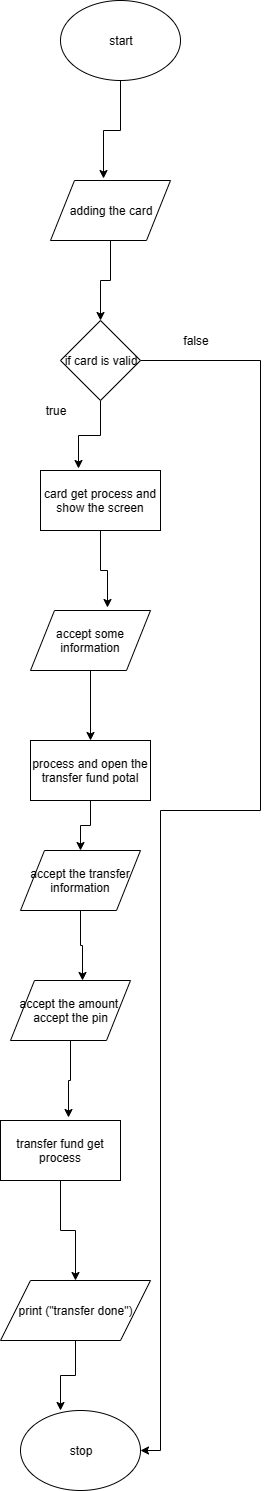

The diagram above was exported from draw.io. Its source (the exported page's mxGraphModel, read from the mxfile embedded in the PNG):
<mxGraphModel dx="721" dy="1512" grid="1" gridSize="10" guides="1" tooltips="1" connect="1" arrows="1" fold="1" page="1" pageScale="1" pageWidth="850" pageHeight="1100" math="0" shadow="0">
  <root>
    <mxCell id="0" />
    <mxCell id="1" parent="0" />
    <mxCell id="Tzz-2e7N4vkbSQdiiM9h-10" style="edgeStyle=orthogonalEdgeStyle;rounded=0;orthogonalLoop=1;jettySize=auto;html=1;entryX=0.442;entryY=-0.033;entryDx=0;entryDy=0;entryPerimeter=0;" edge="1" parent="1" source="Tzz-2e7N4vkbSQdiiM9h-1" target="Tzz-2e7N4vkbSQdiiM9h-2">
      <mxGeometry relative="1" as="geometry" />
    </mxCell>
    <mxCell id="Tzz-2e7N4vkbSQdiiM9h-1" value="start" style="ellipse;whiteSpace=wrap;html=1;" vertex="1" parent="1">
      <mxGeometry x="270" y="-460" width="120" height="80" as="geometry" />
    </mxCell>
    <mxCell id="Tzz-2e7N4vkbSQdiiM9h-19" style="edgeStyle=orthogonalEdgeStyle;rounded=0;orthogonalLoop=1;jettySize=auto;html=1;entryX=0.5;entryY=0;entryDx=0;entryDy=0;" edge="1" parent="1" source="Tzz-2e7N4vkbSQdiiM9h-2" target="Tzz-2e7N4vkbSQdiiM9h-18">
      <mxGeometry relative="1" as="geometry" />
    </mxCell>
    <mxCell id="Tzz-2e7N4vkbSQdiiM9h-2" value="adding the card" style="shape=parallelogram;perimeter=parallelogramPerimeter;whiteSpace=wrap;html=1;" vertex="1" parent="1">
      <mxGeometry x="260" y="-280" width="120" height="60" as="geometry" />
    </mxCell>
    <mxCell id="Tzz-2e7N4vkbSQdiiM9h-12" style="edgeStyle=orthogonalEdgeStyle;rounded=0;orthogonalLoop=1;jettySize=auto;html=1;entryX=0.642;entryY=-0.056;entryDx=0;entryDy=0;entryPerimeter=0;" edge="1" parent="1" source="Tzz-2e7N4vkbSQdiiM9h-3" target="Tzz-2e7N4vkbSQdiiM9h-4">
      <mxGeometry relative="1" as="geometry" />
    </mxCell>
    <mxCell id="Tzz-2e7N4vkbSQdiiM9h-4" value="accept some information" style="shape=parallelogram;perimeter=parallelogramPerimeter;whiteSpace=wrap;html=1;" vertex="1" parent="1">
      <mxGeometry x="240" y="150" width="120" height="60" as="geometry" />
    </mxCell>
    <mxCell id="Tzz-2e7N4vkbSQdiiM9h-15" style="edgeStyle=orthogonalEdgeStyle;rounded=0;orthogonalLoop=1;jettySize=auto;html=1;entryX=0.569;entryY=-0.044;entryDx=0;entryDy=0;entryPerimeter=0;" edge="1" parent="1" source="Tzz-2e7N4vkbSQdiiM9h-6" target="Tzz-2e7N4vkbSQdiiM9h-7">
      <mxGeometry relative="1" as="geometry" />
    </mxCell>
    <mxCell id="Tzz-2e7N4vkbSQdiiM9h-6" value="accept the amount&amp;nbsp;&lt;br&gt;accept the pin" style="shape=parallelogram;perimeter=parallelogramPerimeter;whiteSpace=wrap;html=1;" vertex="1" parent="1">
      <mxGeometry x="220" y="520" width="120" height="60" as="geometry" />
    </mxCell>
    <mxCell id="Tzz-2e7N4vkbSQdiiM9h-16" style="edgeStyle=orthogonalEdgeStyle;rounded=0;orthogonalLoop=1;jettySize=auto;html=1;" edge="1" parent="1" source="Tzz-2e7N4vkbSQdiiM9h-7" target="Tzz-2e7N4vkbSQdiiM9h-8">
      <mxGeometry relative="1" as="geometry" />
    </mxCell>
    <mxCell id="Tzz-2e7N4vkbSQdiiM9h-7" value="transfer fund get process" style="rounded=0;whiteSpace=wrap;html=1;" vertex="1" parent="1">
      <mxGeometry x="210" y="660" width="120" height="60" as="geometry" />
    </mxCell>
    <mxCell id="Tzz-2e7N4vkbSQdiiM9h-17" style="edgeStyle=orthogonalEdgeStyle;rounded=0;orthogonalLoop=1;jettySize=auto;html=1;exitX=0.5;exitY=1;exitDx=0;exitDy=0;entryX=0.333;entryY=0;entryDx=0;entryDy=0;entryPerimeter=0;" edge="1" parent="1" source="Tzz-2e7N4vkbSQdiiM9h-8" target="Tzz-2e7N4vkbSQdiiM9h-9">
      <mxGeometry relative="1" as="geometry" />
    </mxCell>
    <mxCell id="Tzz-2e7N4vkbSQdiiM9h-8" value="print (&quot;transfer done&quot;)" style="shape=parallelogram;perimeter=parallelogramPerimeter;whiteSpace=wrap;html=1;" vertex="1" parent="1">
      <mxGeometry x="210" y="820" width="150" height="60" as="geometry" />
    </mxCell>
    <mxCell id="Tzz-2e7N4vkbSQdiiM9h-9" value="stop" style="ellipse;whiteSpace=wrap;html=1;" vertex="1" parent="1">
      <mxGeometry x="230" y="950" width="120" height="80" as="geometry" />
    </mxCell>
    <mxCell id="Tzz-2e7N4vkbSQdiiM9h-21" style="edgeStyle=orthogonalEdgeStyle;rounded=0;orthogonalLoop=1;jettySize=auto;html=1;entryX=0.314;entryY=-0.028;entryDx=0;entryDy=0;entryPerimeter=0;" edge="1" parent="1" source="Tzz-2e7N4vkbSQdiiM9h-18" target="Tzz-2e7N4vkbSQdiiM9h-3">
      <mxGeometry relative="1" as="geometry" />
    </mxCell>
    <mxCell id="Tzz-2e7N4vkbSQdiiM9h-31" style="edgeStyle=orthogonalEdgeStyle;rounded=0;orthogonalLoop=1;jettySize=auto;html=1;entryX=1;entryY=0.5;entryDx=0;entryDy=0;" edge="1" parent="1" source="Tzz-2e7N4vkbSQdiiM9h-18" target="Tzz-2e7N4vkbSQdiiM9h-9">
      <mxGeometry relative="1" as="geometry">
        <mxPoint x="500" y="1000" as="targetPoint" />
        <Array as="points">
          <mxPoint x="470" y="-100" />
          <mxPoint x="470" y="350" />
          <mxPoint x="370" y="350" />
          <mxPoint x="370" y="990" />
        </Array>
      </mxGeometry>
    </mxCell>
    <mxCell id="Tzz-2e7N4vkbSQdiiM9h-18" value="if card is valid" style="rhombus;whiteSpace=wrap;html=1;" vertex="1" parent="1">
      <mxGeometry x="270" y="-140" width="80" height="80" as="geometry" />
    </mxCell>
    <mxCell id="Tzz-2e7N4vkbSQdiiM9h-3" value="card get process and show the screen" style="rounded=0;whiteSpace=wrap;html=1;" vertex="1" parent="1">
      <mxGeometry x="250" y="10" width="120" height="60" as="geometry" />
    </mxCell>
    <mxCell id="Tzz-2e7N4vkbSQdiiM9h-29" style="edgeStyle=orthogonalEdgeStyle;rounded=0;orthogonalLoop=1;jettySize=auto;html=1;" edge="1" parent="1" source="Tzz-2e7N4vkbSQdiiM9h-5" target="Tzz-2e7N4vkbSQdiiM9h-28">
      <mxGeometry relative="1" as="geometry" />
    </mxCell>
    <mxCell id="Tzz-2e7N4vkbSQdiiM9h-5" value="process and open the transfer fund potal" style="rounded=0;whiteSpace=wrap;html=1;" vertex="1" parent="1">
      <mxGeometry x="240" y="280" width="120" height="60" as="geometry" />
    </mxCell>
    <mxCell id="Tzz-2e7N4vkbSQdiiM9h-27" style="edgeStyle=orthogonalEdgeStyle;rounded=0;orthogonalLoop=1;jettySize=auto;html=1;" edge="1" parent="1" source="Tzz-2e7N4vkbSQdiiM9h-4" target="Tzz-2e7N4vkbSQdiiM9h-5">
      <mxGeometry relative="1" as="geometry">
        <mxPoint x="320" y="510" as="targetPoint" />
        <mxPoint x="300" y="210" as="sourcePoint" />
      </mxGeometry>
    </mxCell>
    <mxCell id="Tzz-2e7N4vkbSQdiiM9h-30" style="edgeStyle=orthogonalEdgeStyle;rounded=0;orthogonalLoop=1;jettySize=auto;html=1;entryX=0.597;entryY=0;entryDx=0;entryDy=0;entryPerimeter=0;" edge="1" parent="1" source="Tzz-2e7N4vkbSQdiiM9h-28" target="Tzz-2e7N4vkbSQdiiM9h-6">
      <mxGeometry relative="1" as="geometry" />
    </mxCell>
    <mxCell id="Tzz-2e7N4vkbSQdiiM9h-28" value="accept the transfer information" style="shape=parallelogram;perimeter=parallelogramPerimeter;whiteSpace=wrap;html=1;" vertex="1" parent="1">
      <mxGeometry x="230" y="390" width="120" height="60" as="geometry" />
    </mxCell>
    <mxCell id="Tzz-2e7N4vkbSQdiiM9h-33" value="false" style="text;html=1;strokeColor=none;fillColor=none;align=center;verticalAlign=middle;whiteSpace=wrap;rounded=0;" vertex="1" parent="1">
      <mxGeometry x="385" y="-130" width="40" height="20" as="geometry" />
    </mxCell>
    <mxCell id="Tzz-2e7N4vkbSQdiiM9h-34" value="true" style="text;html=1;strokeColor=none;fillColor=none;align=center;verticalAlign=middle;whiteSpace=wrap;rounded=0;" vertex="1" parent="1">
      <mxGeometry x="245" y="-60" width="40" height="20" as="geometry" />
    </mxCell>
  </root>
</mxGraphModel>